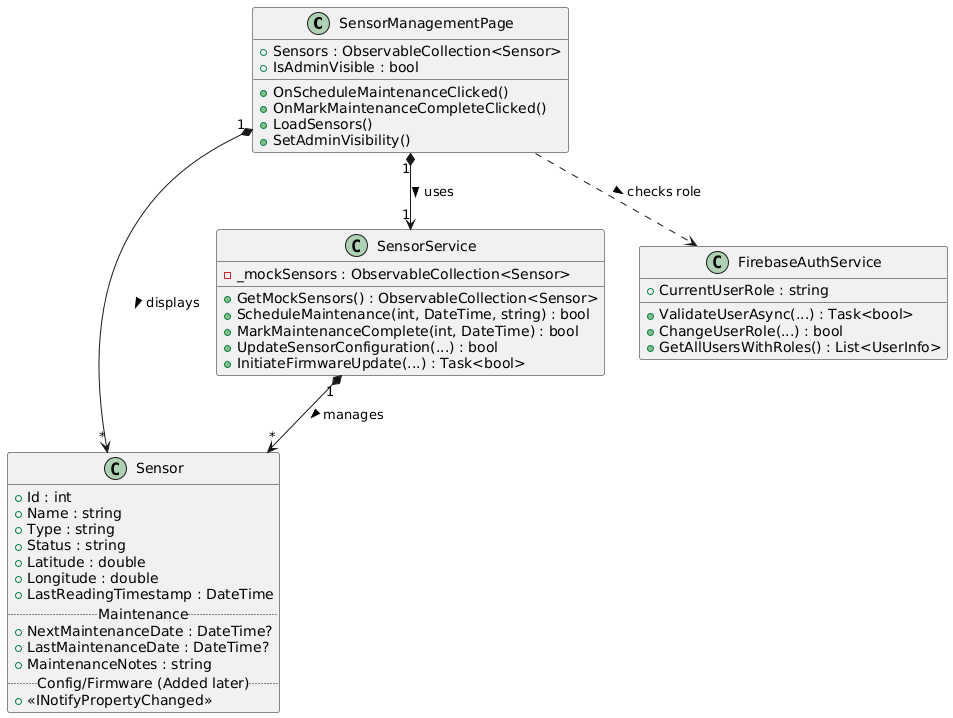

The diagram above was rendered by PlantUML. Its source (embedded in the PNG):
@startuml
' skinparam linetype ortho

class SensorManagementPage {
  + Sensors : ObservableCollection<Sensor>
  + IsAdminVisible : bool
  + OnScheduleMaintenanceClicked()
  + OnMarkMaintenanceCompleteClicked()
  + LoadSensors()
  + SetAdminVisibility()
}

class Sensor {
  + Id : int
  + Name : string
  + Type : string
  + Status : string
  + Latitude : double
  + Longitude : double
  + LastReadingTimestamp : DateTime
  .. Maintenance ..
  + NextMaintenanceDate : DateTime?
  + LastMaintenanceDate : DateTime?
  + MaintenanceNotes : string
  .. Config/Firmware (Added later) ..
  + <<INotifyPropertyChanged>>
}

class SensorService {
  - _mockSensors : ObservableCollection<Sensor>
  + GetMockSensors() : ObservableCollection<Sensor>
  + ScheduleMaintenance(int, DateTime, string) : bool
  + MarkMaintenanceComplete(int, DateTime) : bool
  + UpdateSensorConfiguration(...) : bool
  + InitiateFirmwareUpdate(...) : Task<bool>
}

class FirebaseAuthService {
  + CurrentUserRole : string
  + ValidateUserAsync(...) : Task<bool>
  + ChangeUserRole(...) : bool
  + GetAllUsersWithRoles() : List<UserInfo>
}

SensorManagementPage "1" *--> "1" SensorService : uses >
SensorManagementPage "1" *--> "*" Sensor : displays >
SensorManagementPage ..> FirebaseAuthService : checks role >
SensorService "1" *--> "*" Sensor : manages >
@enduml